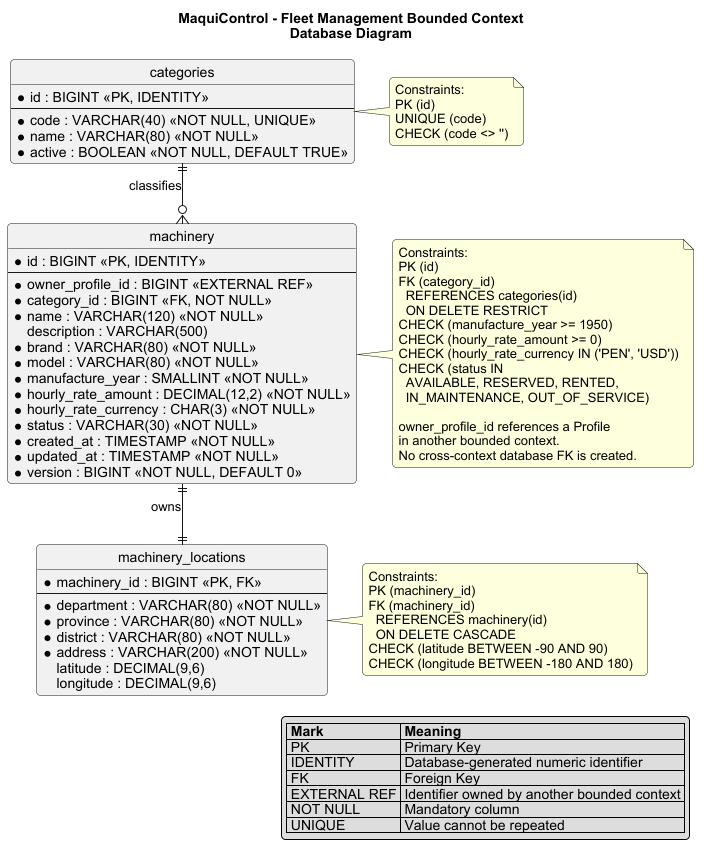

The diagram above was rendered by PlantUML. Its source (embedded in the PNG):
@startuml
title MaquiControl - Fleet Management Bounded Context\nDatabase Diagram

skinparam shadowing false
skinparam roundcorner 8
skinparam defaultFontName Arial
skinparam linetype ortho
hide circle

entity "categories" as categories {
  * id : BIGINT <<PK, IDENTITY>>
  --
  * code : VARCHAR(40) <<NOT NULL, UNIQUE>>
  * name : VARCHAR(80) <<NOT NULL>>
  * active : BOOLEAN <<NOT NULL, DEFAULT TRUE>>
}

entity "machinery" as machinery {
  * id : BIGINT <<PK, IDENTITY>>
  --
  * owner_profile_id : BIGINT <<EXTERNAL REF>>
  * category_id : BIGINT <<FK, NOT NULL>>
  * name : VARCHAR(120) <<NOT NULL>>
  description : VARCHAR(500)
  * brand : VARCHAR(80) <<NOT NULL>>
  * model : VARCHAR(80) <<NOT NULL>>
  * manufacture_year : SMALLINT <<NOT NULL>>
  * hourly_rate_amount : DECIMAL(12,2) <<NOT NULL>>
  * hourly_rate_currency : CHAR(3) <<NOT NULL>>
  * status : VARCHAR(30) <<NOT NULL>>
  * created_at : TIMESTAMP <<NOT NULL>>
  * updated_at : TIMESTAMP <<NOT NULL>>
  * version : BIGINT <<NOT NULL, DEFAULT 0>>
}

entity "machinery_locations" as machinery_locations {
  * machinery_id : BIGINT <<PK, FK>>
  --
  * department : VARCHAR(80) <<NOT NULL>>
  * province : VARCHAR(80) <<NOT NULL>>
  * district : VARCHAR(80) <<NOT NULL>>
  * address : VARCHAR(200) <<NOT NULL>>
  latitude : DECIMAL(9,6)
  longitude : DECIMAL(9,6)
}

categories ||--o{ machinery : classifies
machinery ||--|| machinery_locations : owns

note right of categories
  Constraints:
  PK (id)
  UNIQUE (code)
  CHECK (code <> '')
end note

note right of machinery
  Constraints:
  PK (id)
  FK (category_id)
    REFERENCES categories(id)
    ON DELETE RESTRICT
  CHECK (manufacture_year >= 1950)
  CHECK (hourly_rate_amount >= 0)
  CHECK (hourly_rate_currency IN ('PEN', 'USD'))
  CHECK (status IN
    AVAILABLE, RESERVED, RENTED,
    IN_MAINTENANCE, OUT_OF_SERVICE)

  owner_profile_id references a Profile
  in another bounded context.
  No cross-context database FK is created.
end note

note right of machinery_locations
  Constraints:
  PK (machinery_id)
  FK (machinery_id)
    REFERENCES machinery(id)
    ON DELETE CASCADE
  CHECK (latitude BETWEEN -90 AND 90)
  CHECK (longitude BETWEEN -180 AND 180)
end note

legend right
  |= Mark |= Meaning |
  | PK | Primary Key |
  | IDENTITY | Database-generated numeric identifier |
  | FK | Foreign Key |
  | EXTERNAL REF | Identifier owned by another bounded context |
  | NOT NULL | Mandatory column |
  | UNIQUE | Value cannot be repeated |
endlegend

@enduml